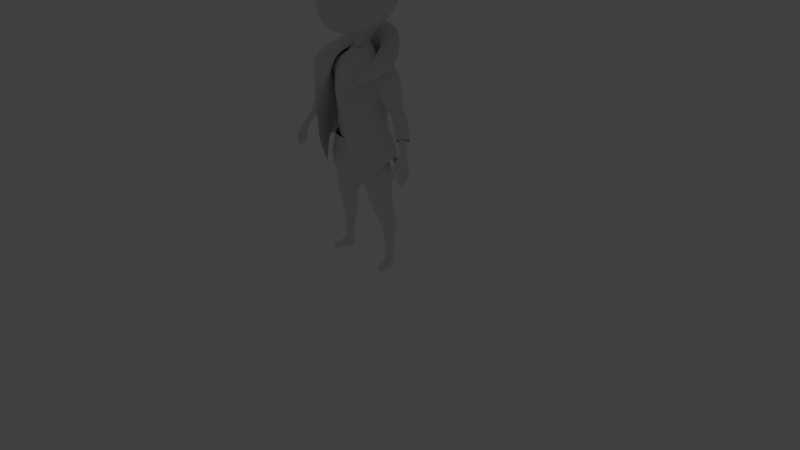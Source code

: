 # Source: CharacterModelingIntroduction.blend  (saved by Blender 2.79.0; exported with 4.5.12 LTS)
import bpy
from mathutils import Matrix  # noqa: F401  (used for matrix-valued properties, if any)

bpy.ops.wm.read_factory_settings(use_empty=True)
scene = bpy.context.scene
scene.name = 'Scene'

# ---- collections
col_collection_1 = bpy.data.collections.new('Collection 1'); scene.collection.children.link(col_collection_1)
col_collection_11 = bpy.data.collections.new('Collection 11'); scene.collection.children.link(col_collection_11)
col_collection_11.hide_render = True
col_collection_11.hide_viewport = True
col_collection_20 = bpy.data.collections.new('Collection 20'); scene.collection.children.link(col_collection_20)
col_collection_20.hide_render = True
col_collection_20.hide_viewport = True

# ---- world
world_world = bpy.data.worlds.new('World'); scene.world = world_world
world_world.color = (0.05088, 0.05088, 0.05088)
world_world.use_sun_shadow = False
world_world.sun_shadow_jitter_overblur = 0.0
world_world.cycles.sampling_method = 'MANUAL'

# ---- cameras
cam_camera = bpy.data.cameras.new('Camera')
cam_camera.clip_end = 100.0
cam_camera.lens = 35.0
cam_camera.sensor_width = 32.0
cam_camera.sensor_height = 18.0
cam_camera.ortho_scale = 7.314
cam_camera.dof.focus_distance = 0.0
cam_camera.dof.aperture_fstop = 128.0
cam_camera_001 = bpy.data.cameras.new('Camera.001')
cam_camera_001.clip_end = 100.0
cam_camera_001.lens = 35.0
cam_camera_001.sensor_width = 32.0
cam_camera_001.sensor_height = 18.0
cam_camera_001.ortho_scale = 7.314
cam_camera_001.dof.focus_distance = 0.0
cam_camera_001.dof.aperture_fstop = 128.0

# ---- lights
light_lamp = bpy.data.lights.new('Lamp', 'POINT')
light_lamp.transmission_factor = 0.0
light_lamp.cutoff_distance = 30.0
light_lamp.energy = 100.0
light_lamp.shadow_buffer_clip_start = 1.001
light_lamp.shadow_soft_size = 0.1
light_lamp.shadow_maximum_resolution = 0.006
light_lamp.use_absolute_resolution = True
light_lamp_001 = bpy.data.lights.new('Lamp.001', 'POINT')
light_lamp_001.transmission_factor = 0.0
light_lamp_001.cutoff_distance = 30.0
light_lamp_001.energy = 100.0
light_lamp_001.shadow_buffer_clip_start = 1.001
light_lamp_001.shadow_soft_size = 0.1
light_lamp_001.shadow_maximum_resolution = 0.006
light_lamp_001.use_absolute_resolution = True

# ---- meshes
me_plane_008 = bpy.data.meshes.new('Plane.008')
me_plane_008.from_pydata([(0.4198, -0.1006, 1.893), (0.0, 0.1649, 1.948), (0.5344, 0.08434, 2.053), (0.6251, -0.03174, 2.142), (0.5515, -0.1279, 2.102), (0.4676, -0.01524, 2.013), (0.529, 0.09163, 2.121), (0.5928, -0.03774, 2.222), (0.4989, -0.1618, 2.173), (0.4278, -0.01742, 2.04), (0.5083, 0.09079, 2.272), (0.5487, -0.03863, 2.398), (0.4539, -0.1957, 2.336), (0.3942, -0.02609, 2.089), (0.7535, -0.03403, 1.794), (0.8138, -0.1035, 1.88), (0.7326, -0.2007, 1.878), (0.6797, -0.1313, 1.796), (0.6829, 0.007042, 1.88), (0.7621, -0.06355, 1.983), (0.6687, -0.1537, 1.974), (0.6001, -0.08476, 1.871), (0.0, 0.2066, 1.679), (0.0, 0.2004, 2.646), (0.0, 0.1891, 2.155), (0.5199, -0.0808, 1.687), (0.5131, -0.04912, 1.962), (0.6035, -0.1214, 2.053), (0.684, -0.03481, 2.075), (0.5991, 0.0457, 1.979), (0.3219, -0.4322, 1.613), (0.4887, -0.09582, 1.771), (0.1637, 0.1803, 1.679), (0.0, 0.2388, 2.386), (0.1455, 0.1661, 2.137), (0.1685, 0.1682, 2.594), (0.2117, -0.3912, 2.381), (0.3835, -0.08232, 2.025), (0.0, 0.1552, 2.808), (0.2357, -0.07558, 2.657), (0.4167, 0.1233, 2.479), (0.373, -0.06679, 2.603), (0.3297, -0.2486, 2.421), (0.382, -0.02737, 2.093), (0.0, 0.1715, 1.774), (0.3867, -0.03473, 2.109), (0.4127, -0.2124, 2.403), (0.5019, -0.0479, 2.488), (0.4871, 0.08673, 2.381), (0.6452, -0.1062, 1.834), (0.6211, -0.1453, 1.931), (0.5482, -0.06747, 1.911), (0.7008, -0.1777, 1.924), (0.7393, -0.1276, 2.006), (0.6349, -0.1364, 2.016), (0.7879, -0.08186, 1.929), (0.7395, -0.007384, 1.934), (0.733, -0.04784, 2.034), (0.7199, -0.01051, 1.837), (0.6451, 0.02368, 1.922), (0.7108, -0.1528, 1.761), (0.6946, -0.1907, 1.844), (0.7606, -0.2177, 1.833), (0.7913, -0.1697, 1.901), (0.8349, -0.1277, 1.834), (0.801, -0.04524, 1.837), (0.4649, 0.0859, 2.148), (0.4037, -0.02376, 2.068), (0.4121, -0.1831, 2.267), (0.4735, -0.1812, 2.261), (0.5179, -0.143, 2.403), (0.5726, -0.03769, 2.302), (0.5498, 0.05417, 2.385), (0.5217, 0.09579, 2.184), (0.4766, 0.07738, 2.073), (0.449, -0.01319, 2.027), (0.4441, -0.1438, 2.101), (0.5277, -0.1444, 2.131), (0.5745, -0.1234, 2.232), (0.6091, -0.03586, 2.177), (0.5749, 0.04735, 2.178), (0.529, 0.08729, 2.081), (0.4912, -0.03377, 1.99), (0.5048, -0.1102, 2.056), (0.5753, -0.1161, 2.073), (0.6127, -0.1014, 2.148), (0.6471, -0.02949, 2.105), (0.5944, 0.04139, 2.101), (0.5596, 0.06338, 2.021), (0.2922, -0.4382, 1.892), (0.1345, 0.141, 1.937), (0.5382, 0.02349, 1.947), (0.5592, -0.1134, 2.016), (0.6636, -0.09774, 2.087), (0.6597, 0.02513, 2.031), (0.4473, 0.07379, 2.186), (0.3879, -0.2103, 2.355), (0.4661, -0.1558, 2.48), (0.5134, 0.05647, 2.49), (0.5335, -0.1046, 2.036), (0.6328, -0.09338, 2.113), (0.6214, 0.03834, 2.068), (0.1792, 0.2253, 2.358), (0.3425, -0.2156, 2.24), (0.2708, -0.2038, 2.579), (0.161, 0.0996, 2.732), (0.5806, 0.001152, 1.887), (0.5793, -0.1297, 1.97), (0.7097, -0.1109, 2.055), (0.7065, 0.008576, 1.98), (0.2767, -0.443, 2.054), (0.3193, -0.4517, 1.746), (0.1299, 0.146, 1.772), (0.6669, -0.04079, 1.811), (0.661, -0.1675, 1.887), (0.7648, -0.1471, 1.95), (0.7721, -0.0235, 1.886), (0.7317, -0.09286, 1.738), (0.725, -0.208, 1.803), (0.8142, -0.189, 1.854), (0.8234, -0.0737, 1.793), (0.4738, 0.08002, 2.117), (0.4197, -0.164, 2.175), (0.5495, -0.1324, 2.305), (0.5659, 0.04746, 2.269), (0.4752, -0.1264, 2.073), (0.5955, -0.1128, 2.184), (0.5826, 0.04259, 2.133), (0.3649, -0.1848, 2.544), (0.4115, 0.06292, 2.591), (0.4725, -0.1937, 1.645), (0.4377, -0.2129, 1.759), (0.4015, -0.2212, 1.887), (0.3594, -0.2182, 2.04), (0.2535, -0.4321, 2.246), (0.3474, 0.01475, 1.901), (0.4867, 0.0633, 2.024), (0.6993, -0.06756, 1.773), (0.6261, -0.01877, 1.848), (0.4395, 0.05796, 1.669), (0.4808, 0.0747, 2.048), (0.507, 0.03778, 1.989), (0.424, 0.0985, 2.201), (0.3533, 0.03519, 2.057), (0.3717, 0.02858, 1.763), (0.3416, -0.3488, 1.886), (0.2854, -0.3062, 2.4), (0.3063, -0.07376, 2.625), (0.3934, -0.3389, 1.618), (0.3714, -0.3589, 1.745), (0.2952, 0.1452, 2.528), (0.3035, 0.06298, 2.635), (0.3287, -0.1682, 2.57), (0.3156, -0.3442, 2.045), (0.2969, -0.3323, 2.243), (0.2646, 0.1113, 2.106), (0.2512, 0.1002, 1.765), (0.2506, 0.09177, 1.921), (0.304, 0.1318, 1.667), (0.3095, 0.1516, 2.318), (0.7867, -0.08139, 1.771), (0.0, 0.2492, 1.545), (0.5478, -0.07479, 1.639), (0.3613, -0.3611, 1.341), (0.1679, 0.2272, 1.475), (0.5126, -0.1833, 1.504), (0.4672, 0.06748, 1.529), (0.4034, -0.3036, 1.391), (0.3311, 0.1639, 1.482), (0.0, 0.2747, 1.456), (0.598, -0.07405, 1.576), (0.2377, -0.5457, 1.907), (0.2891, 0.216, 1.224), (0.5253, -0.1696, 1.454), (0.5169, 0.05976, 1.382), (0.4234, -0.2756, 1.325), (0.4034, 0.1692, 1.264), (0.3886, -0.3139, 1.272), (0.2499, -0.5292, 1.61), (0.1133, 0.2672, 1.369), (0.2001, 0.2484, 1.252), (0.3053, 0.2677, 2.887), (0.4933, 0.06708, 2.719), (0.0, 0.3456, 2.969), (0.6265, -0.1184, 2.615), (0.3754, -0.4793, 2.428), (0.2595, -0.552, 2.249), (0.2505, -0.5746, 2.089), (0.2444, -0.5379, 1.749), (0.2898, -0.3922, 1.32), (0.3254, -0.3311, 1.245), (0.5821, -0.1147, 2.125), (0.5367, -0.1426, 2.202), (0.4859, -0.1693, 2.369), (0.762, -0.1852, 1.889), (0.704, -0.1407, 1.99), (0.6335, -0.1096, 2.07), (0.2412, -0.2975, 2.48), (0.3473, -0.2167, 2.482), (0.4394, -0.1841, 2.442), (0.7328, -0.1624, 1.937), (0.6723, -0.1236, 2.035), (0.7874, -0.2033, 1.844), (0.5115, -0.1568, 2.283), (0.5616, -0.1286, 2.158), (0.604, -0.1048, 2.093), (0.307, -0.2372, 2.485), (0.5633, -0.3217, 2.513), (0.0, 0.2201, 2.92), (0.1634, 0.1537, 2.846), (0.3044, -0.03968, 2.729), (0.3762, -0.2732, 2.608), (0.2772, -0.4573, 2.425), (0.2424, -0.5352, 2.26), (0.2536, -0.5238, 2.074), (0.328, -0.3841, 1.324), (0.3599, -0.3216, 1.257), (0.2829, -0.5069, 1.611), (0.2749, -0.5305, 1.748), (0.2642, -0.514, 1.898), (0.3945, -0.3783, 2.521)], [], [(157, 90, 34, 155), (0, 37, 133, 132), (0, 132, 131, 31), (157, 156, 112, 90), (1, 90, 112, 44), (2, 87, 101, 88), (2, 88, 141, 136), (2, 136, 140, 81), (2, 81, 127, 87), (3, 85, 100, 86), (3, 86, 101, 87), (3, 87, 127, 79), (3, 79, 126, 85), (4, 83, 99, 84), (191, 205, 100, 85), (191, 85, 126, 204), (4, 77, 125, 83), (5, 82, 99, 83), (5, 83, 125, 75), (6, 80, 127, 81), (6, 81, 140, 74), (6, 74, 121, 73), (6, 73, 124, 80), (7, 78, 126, 79), (7, 79, 127, 80), (7, 80, 124, 71), (7, 71, 123, 78), (8, 76, 125, 77), (192, 204, 126, 78), (192, 78, 123, 203), (8, 69, 122, 76), (9, 75, 125, 76), (9, 76, 122, 67), (10, 72, 124, 73), (10, 73, 121, 66), (10, 66, 95, 48), (10, 48, 98, 72), (11, 70, 123, 71), (11, 71, 124, 72), (11, 72, 98, 47), (11, 47, 97, 70), (12, 68, 122, 69), (193, 203, 123, 70), (193, 70, 97, 199), (12, 46, 96, 68), (13, 67, 122, 68), (13, 68, 96, 45), (14, 137, 113, 58), (14, 58, 116, 65), (15, 63, 119, 64), (15, 64, 120, 65), (15, 65, 116, 55), (15, 55, 115, 63), (16, 61, 118, 62), (194, 202, 119, 63), (194, 63, 115, 200), (16, 52, 114, 61), (17, 60, 118, 61), (17, 61, 114, 49), (18, 56, 116, 58), (18, 58, 113, 138), (18, 138, 106, 59), (18, 59, 109, 56), (19, 53, 115, 55), (19, 55, 116, 56), (19, 56, 109, 57), (19, 57, 108, 53), (20, 50, 114, 52), (195, 200, 115, 53), (195, 53, 108, 201), (20, 54, 107, 50), (21, 49, 114, 50), (21, 50, 107, 51), (98, 129, 41, 47), (48, 40, 129, 98), (199, 198, 42, 46), (47, 41, 128, 97), (96, 103, 43, 45), (46, 42, 103, 96), (150, 40, 142, 159), (23, 35, 102, 33), (23, 38, 105, 35), (206, 146, 42, 198), (152, 128, 41, 147), (151, 147, 41, 129), (142, 40, 48, 95), (24, 33, 102, 34), (22, 44, 112, 32), (158, 32, 112, 156), (26, 51, 107, 92), (26, 92, 99, 82), (27, 92, 107, 54), (196, 201, 108, 93), (196, 93, 100, 205), (27, 84, 99, 92), (28, 93, 108, 57), (28, 57, 109, 94), (28, 94, 101, 86), (28, 86, 100, 93), (29, 94, 109, 59), (29, 59, 106, 91), (29, 91, 141, 88), (29, 88, 101, 94), (103, 133, 37, 43), (25, 31, 131, 130), (145, 153, 110, 89), (149, 145, 89, 111), (154, 134, 110, 153), (154, 103, 42, 146), (24, 34, 90, 1), (150, 151, 129, 40), (37, 143, 142, 43), (26, 82, 141, 91), (26, 91, 106, 51), (148, 149, 111, 30), (45, 43, 142, 95), (21, 51, 106, 138), (21, 138, 113, 49), (17, 49, 113, 137), (17, 137, 117, 60), (13, 45, 95, 66), (13, 66, 121, 67), (9, 67, 121, 74), (9, 74, 140, 75), (5, 75, 140, 136), (5, 136, 141, 82), (0, 31, 144, 135), (0, 135, 143, 37), (159, 155, 34, 102), (65, 120, 160, 14), (142, 143, 155, 159), (35, 105, 151, 150), (134, 154, 146, 36), (103, 154, 153, 133), (131, 132, 145, 149), (132, 133, 153, 145), (25, 139, 144, 31), (130, 131, 149, 148), (105, 39, 147, 151), (104, 152, 147, 39), (197, 36, 146, 206), (35, 150, 159, 102), (135, 144, 156, 157), (135, 157, 155, 143), (14, 160, 117, 137), (130, 148, 167, 165), (22, 32, 164, 161), (148, 30, 163, 167), (25, 130, 165, 162), (32, 158, 168, 164), (158, 139, 166, 168), (139, 25, 162, 166), (165, 167, 175, 173), (166, 162, 170, 174), (216, 215, 189, 190), (168, 166, 174, 176), (164, 168, 176, 172), (162, 165, 173, 170), (161, 164, 179, 169), (215, 217, 178, 189), (180, 179, 164, 172), (139, 158, 156, 144), (210, 209, 181, 182), (209, 208, 183, 181), (211, 210, 182, 184), (220, 197, 104, 211), (213, 212, 185, 186), (214, 213, 186, 187), (167, 163, 177, 175), (217, 218, 188, 178), (218, 219, 171, 188), (219, 214, 187, 171), (212, 36, 197, 220), (104, 197, 206, 152), (27, 196, 205, 84), (27, 54, 201, 196), (152, 206, 198, 128), (97, 128, 198, 199), (20, 195, 201, 54), (20, 52, 200, 195), (16, 194, 200, 52), (16, 62, 202, 194), (12, 193, 199, 46), (12, 69, 203, 193), (8, 192, 203, 69), (8, 77, 204, 192), (4, 191, 204, 77), (4, 84, 205, 191), (185, 212, 220, 207), (89, 110, 214, 219), (111, 89, 219, 218), (30, 111, 218, 217), (110, 134, 213, 214), (134, 36, 212, 213), (207, 220, 211, 184), (104, 39, 210, 211), (105, 38, 208, 209), (39, 105, 209, 210), (163, 30, 217, 215), (177, 163, 215, 216)])
me_plane_008.use_remesh_preserve_volume = False
me_plane_008.use_remesh_preserve_attributes = False
me_plane_008.use_mirror_vertex_groups = False
me_plane_008.update()
me_plane_006 = bpy.data.meshes.new('Plane.006')
me_plane_006.from_pydata([(0.0, -0.4334, 2.899), (0.1123, -0.03125, 2.854), (0.0, 0.1122, 2.877), (0.0, -0.1747, 2.83), (0.0, -0.004919, 4.01), (0.0, 0.3297, 3.155), (0.3599, -0.05186, 3.027), (0.0, -0.6405, 3.474), (0.0, 0.5258, 3.619), (0.4944, -0.05739, 3.546), (0.09495, -0.04973, 2.746), (0.0, -0.1434, 2.728), (0.0, 0.04393, 2.765), (0.352, -0.01804, 3.894), (0.0, 0.4206, 3.879), (0.0, -0.4566, 3.909), (0.08611, -0.1388, 2.836), (0.0, -0.2402, 2.896), (0.0, 0.2047, 3.016), (0.08566, 0.07633, 2.871), (0.2136, -0.01771, 2.956), (0.2699, -0.338, 2.931), (0.0, -0.6137, 3.029), (0.0, 0.4492, 3.34), (0.2699, 0.2343, 3.123), (0.4795, -0.08224, 3.185), (0.3708, -0.4947, 3.492), (0.3708, 0.38, 3.601), (0.1602, -0.1845, 2.911), (0.1601, 0.1491, 3.001), (0.3597, -0.4809, 3.068), (0.3597, 0.3164, 3.301), (0.2663, -0.3528, 3.795), (0.2663, 0.2963, 3.813), (0.07088, 0.02052, 2.76), (0.07199, -0.12, 2.733), (0.07474, -0.04973, 2.644), (0.0, -0.107, 2.633), (0.0, 0.00756, 2.655), (0.06002, -0.006762, 2.653), (0.06069, -0.09269, 2.636)], [], [(0, 21, 30, 22), (0, 17, 28, 21), (1, 19, 29, 20), (1, 20, 28, 16), (1, 16, 35, 10), (1, 10, 34, 19), (2, 18, 29, 19), (2, 19, 34, 12), (3, 16, 28, 17), (3, 11, 35, 16), (4, 13, 33, 14), (4, 15, 32, 13), (5, 23, 31, 24), (5, 24, 29, 18), (6, 24, 31, 25), (6, 25, 30, 21), (6, 21, 28, 20), (6, 20, 29, 24), (7, 26, 32, 15), (7, 22, 30, 26), (8, 14, 33, 27), (8, 27, 31, 23), (9, 27, 33, 13), (9, 13, 32, 26), (9, 26, 30, 25), (9, 25, 31, 27), (35, 11, 37, 40), (34, 10, 36, 39), (12, 34, 39, 38), (10, 35, 40, 36)])
me_plane_006.use_remesh_preserve_volume = False
me_plane_006.use_remesh_preserve_attributes = False
me_plane_006.use_mirror_vertex_groups = False
me_plane_006.update()
me_plane_005 = bpy.data.meshes.new('Plane.005')
me_plane_005.from_pydata([(0.9106, -0.1293, 1.563), (0.8377, -0.09306, 1.665), (0.8629, -0.129, 1.694), (0.8309, -0.1719, 1.704), (0.8057, -0.1359, 1.675), (0.7969, -0.04635, 1.724), (0.8296, -0.0889, 1.77), (0.789, -0.1464, 1.776), (0.7563, -0.1039, 1.73), (0.8163, -0.2656, 1.378), (0.9056, -0.1545, 1.371), (0.8927, -0.1875, 1.322), (0.9051, -0.2368, 1.311), (0.8962, -0.282, 1.326), (0.9251, -0.134, 1.491), (0.9103, -0.1471, 1.483), (0.9434, -0.1677, 1.486), (0.9165, -0.1784, 1.476), (0.9386, -0.2097, 1.476), (0.8911, -0.2476, 1.474), (0.8842, -0.2752, 1.49), (0.8819, -0.2696, 1.496), (0.8566, -0.1839, 1.532), (0.9173, -0.1716, 1.574), (0.8143, -0.1986, 1.597), (0.9102, -0.2361, 1.554), (0.84, -0.2263, 1.614), (0.8905, -0.1283, 1.565), (0.9499, -0.1494, 1.494), (0.8798, -0.2741, 1.532), (0.9016, -0.2082, 1.477), (0.93, -0.257, 1.498), (0.8967, -0.2702, 1.351), (0.8934, -0.2889, 1.353), (0.9113, -0.2925, 1.347), (0.9145, -0.2738, 1.345), (0.8924, -0.2721, 1.335), (0.8895, -0.2884, 1.337), (0.905, -0.2915, 1.331), (0.9078, -0.2753, 1.33), (0.9127, -0.2267, 1.361), (0.9158, -0.2474, 1.361), (0.9356, -0.2444, 1.355), (0.9324, -0.2237, 1.355), (0.906, -0.2283, 1.341), (0.9085, -0.2466, 1.341), (0.9254, -0.244, 1.334), (0.9229, -0.2257, 1.334), (0.8999, -0.2296, 1.323), (0.9021, -0.2458, 1.322), (0.9171, -0.2436, 1.316), (0.9149, -0.2274, 1.317), (0.9066, -0.1833, 1.374), (0.9163, -0.1999, 1.37), (0.931, -0.1892, 1.362), (0.9213, -0.1726, 1.367), (0.8877, -0.1848, 1.336), (0.8954, -0.1984, 1.332), (0.9072, -0.1897, 1.325), (0.8995, -0.1761, 1.329), (0.899, -0.1558, 1.384), (0.9107, -0.1656, 1.378), (0.9193, -0.1528, 1.374), (0.9077, -0.143, 1.379), (0.8069, -0.2838, 1.441), (0.8265, -0.2669, 1.437), (0.8435, -0.2865, 1.434), (0.8195, -0.2575, 1.392), (0.8051, -0.2685, 1.389), (0.8159, -0.2811, 1.382), (0.8304, -0.2702, 1.384), (0.8479, -0.2224, 1.513), (0.8028, -0.2592, 1.518), (0.8396, -0.2874, 1.523), (0.8713, -0.2659, 1.503), (0.9157, -0.2238, 1.383), (0.9196, -0.2473, 1.385), (0.943, -0.2436, 1.382), (0.9391, -0.22, 1.38), (0.9154, -0.1823, 1.397), (0.9266, -0.2008, 1.393), (0.9436, -0.1889, 1.386), (0.9324, -0.1704, 1.39), (0.9128, -0.153, 1.415), (0.9297, -0.1658, 1.413), (0.9422, -0.1486, 1.41), (0.9253, -0.1358, 1.412), (0.9539, -0.1899, 1.484), (0.9404, -0.2113, 1.47), (0.9371, -0.2079, 1.473), (0.9525, -0.1906, 1.49), (0.9198, -0.1823, 1.471), (0.9399, -0.1678, 1.481), (0.9505, -0.2073, 1.484), (0.9502, -0.1599, 1.494), (0.944, -0.1827, 1.516), (0.8328, -0.181, 1.572), (0.9247, -0.1978, 1.472), (0.8222, -0.1594, 1.642), (0.8706, -0.1437, 1.555), (0.9122, -0.1589, 1.482), (0.9212, -0.2525, 1.48), (0.9153, -0.1354, 1.512), (0.8985, -0.2618, 1.538), (0.9143, -0.2801, 1.496), (0.9074, -0.274, 1.509), (0.9106, -0.1831, 1.478), (0.8573, -0.2591, 1.565), (0.8509, -0.2781, 1.539), (0.9493, -0.2028, 1.501), (0.9187, -0.1472, 1.567), (0.8506, -0.1139, 1.626), (0.9262, -0.2665, 1.489), (0.8783, -0.2288, 1.598), (0.9458, -0.2401, 1.48), (0.9318, -0.2474, 1.509), (0.9161, -0.2038, 1.569), (0.8461, -0.1919, 1.662), (0.8207, -0.2194, 1.609), (0.8095, -0.2347, 1.559), (0.8811, -0.2592, 1.48), (0.8837, -0.1965, 1.495), (0.9115, -0.2162, 1.466), (0.8937, -0.2357, 1.476), (0.9217, -0.2502, 1.47), (0.8852, -0.1504, 1.642), (0.8208, -0.2599, 1.563), (0.941, -0.1361, 1.494), (0.8923, -0.2751, 1.329), (0.8903, -0.2867, 1.33), (0.9013, -0.2889, 1.326), (0.9033, -0.2773, 1.325), (0.9117, -0.139, 1.486), (0.951, -0.1634, 1.49), (0.9105, -0.2301, 1.311), (0.9121, -0.2418, 1.311), (0.9013, -0.2434, 1.315), (0.8997, -0.2317, 1.316), (0.8953, -0.1793, 1.323), (0.9009, -0.1892, 1.32), (0.8924, -0.1955, 1.325), (0.8868, -0.1857, 1.328), (0.9054, -0.1463, 1.373), (0.9139, -0.1534, 1.37), (0.9076, -0.1627, 1.373), (0.8991, -0.1556, 1.377), (0.8257, -0.2672, 1.379), (0.8154, -0.275, 1.377), (0.8076, -0.2659, 1.382), (0.818, -0.2581, 1.384), (0.7292, -0.08652, 1.76), (0.7667, -0.1333, 1.811), (0.813, -0.0694, 1.806), (0.7755, -0.02266, 1.754), (0.7685, -0.06447, 1.716), (0.7816, -0.1202, 1.702), (0.7625, -0.1395, 1.754), (0.8101, -0.1591, 1.741), (0.8174, -0.1283, 1.785), (0.8458, -0.1082, 1.734), (0.8234, -0.05325, 1.746), (0.8174, -0.06935, 1.695), (0.8155, -0.1058, 1.662), (0.8103, -0.1643, 1.693), (0.8532, -0.1597, 1.706), (0.8583, -0.1, 1.677), (0.9044, -0.2666, 1.382), (0.9003, -0.2899, 1.383), (0.9229, -0.2944, 1.378), (0.9271, -0.271, 1.376), (0.9064, -0.2673, 1.348), (0.8906, -0.2786, 1.353), (0.9015, -0.2954, 1.35), (0.9173, -0.2841, 1.345), (0.9008, -0.2696, 1.332), (0.8871, -0.2795, 1.337), (0.8966, -0.294, 1.334), (0.9103, -0.2842, 1.329), (0.9218, -0.22, 1.358), (0.9093, -0.2378, 1.363), (0.9265, -0.2511, 1.358), (0.9389, -0.2333, 1.354), (0.9138, -0.2224, 1.338), (0.903, -0.2381, 1.343), (0.9176, -0.2499, 1.337), (0.9284, -0.2342, 1.332), (0.9068, -0.2244, 1.32), (0.8973, -0.2383, 1.324), (0.9102, -0.2488, 1.319), (0.9198, -0.2349, 1.315), (0.9116, -0.1738, 1.371), (0.9078, -0.1942, 1.374), (0.9261, -0.1987, 1.365), (0.9298, -0.1783, 1.362), (0.8921, -0.1844, 1.345), (0.9002, -0.1988, 1.34), (0.9126, -0.1896, 1.333), (0.9045, -0.1753, 1.337), (0.8917, -0.1771, 1.333), (0.8886, -0.1938, 1.335), (0.9033, -0.1975, 1.327), (0.9063, -0.1807, 1.325), (0.9004, -0.1469, 1.383), (0.9027, -0.1639, 1.382), (0.9179, -0.1616, 1.375), (0.9157, -0.1447, 1.375), (0.8105, -0.2978, 1.44), (0.8239, -0.3034, 1.437), (0.84, -0.2725, 1.435), (0.8232, -0.263, 1.415), (0.8061, -0.2767, 1.414), (0.8198, -0.2926, 1.408), (0.838, -0.2998, 1.435), (0.8369, -0.2789, 1.409), (0.8286, -0.2612, 1.389), (0.8096, -0.2598, 1.392), (0.8069, -0.2775, 1.385), (0.8258, -0.2788, 1.381), (0.8124, -0.2705, 1.44), (0.8748, -0.2445, 1.486), (0.8374, -0.2406, 1.489), (0.8098, -0.2407, 1.507), (0.8011, -0.2646, 1.505), (0.8102, -0.2785, 1.527), (0.8376, -0.292, 1.512), (0.8608, -0.2824, 1.517), (0.8655, -0.268, 1.497), (0.9081, -0.2601, 1.438), (0.9027, -0.288, 1.443), (0.9308, -0.2926, 1.446), (0.9361, -0.2647, 1.442), (0.9084, -0.2646, 1.407), (0.9038, -0.2902, 1.409), (0.929, -0.2949, 1.405), (0.9337, -0.2693, 1.404), (0.9144, -0.2172, 1.428), (0.9195, -0.2459, 1.429), (0.9475, -0.2409, 1.429), (0.9424, -0.2122, 1.428), (0.9264, -0.216, 1.381), (0.9118, -0.2365, 1.385), (0.9323, -0.2513, 1.384), (0.9469, -0.2309, 1.38), (0.9247, -0.1808, 1.434), (0.9386, -0.2028, 1.431), (0.9603, -0.1888, 1.43), (0.9464, -0.1668, 1.432), (0.9211, -0.1717, 1.395), (0.9167, -0.1945, 1.397), (0.9379, -0.1995, 1.389), (0.9422, -0.1767, 1.386), (0.9112, -0.1522, 1.45), (0.9323, -0.1675, 1.451), (0.9473, -0.1472, 1.451), (0.926, -0.134, 1.453), (0.9148, -0.1412, 1.414), (0.9181, -0.1637, 1.414), (0.9401, -0.1605, 1.411), (0.9368, -0.1379, 1.411), (0.8263, -0.1305, 1.621), (0.8269, -0.184, 1.656), (0.8766, -0.1863, 1.649), (0.8855, -0.1223, 1.625), (0.8264, -0.2195, 1.536), (0.8773, -0.2514, 1.568), (0.9086, -0.2367, 1.468), (0.8911, -0.2842, 1.506), (0.9146, -0.2624, 1.516), (0.9222, -0.2023, 1.467), (0.9349, -0.2564, 1.48), (0.9534, -0.2187, 1.488), (0.9213, -0.1659, 1.477), (0.9362, -0.1608, 1.53), (0.9018, -0.151, 1.495), (0.9395, -0.1416, 1.506), (0.8988, -0.2732, 1.328), (0.8889, -0.2802, 1.332), (0.8957, -0.2907, 1.33), (0.9056, -0.2836, 1.326), (0.9054, -0.2279, 1.315), (0.8985, -0.2379, 1.318), (0.9078, -0.2455, 1.315), (0.9147, -0.2355, 1.312), (0.8906, -0.18, 1.328), (0.8884, -0.1921, 1.329), (0.899, -0.1948, 1.323), (0.9012, -0.1827, 1.322), (0.9008, -0.1491, 1.378), (0.9025, -0.1614, 1.377), (0.9136, -0.1598, 1.372), (0.9119, -0.1474, 1.372), (0.8248, -0.2614, 1.383), (0.8111, -0.2604, 1.386), (0.8091, -0.2732, 1.381), (0.8228, -0.2741, 1.378), (0.9233, -0.2556, 1.439), (0.8985, -0.2727, 1.439), (0.9153, -0.2974, 1.446), (0.9406, -0.2797, 1.445), (0.9168, -0.263, 1.378), (0.8967, -0.2771, 1.384), (0.9105, -0.298, 1.381), (0.9306, -0.2838, 1.375), (0.927, -0.2076, 1.428), (0.9101, -0.2327, 1.429), (0.9346, -0.2507, 1.429), (0.9521, -0.2252, 1.428), (0.9321, -0.1683, 1.433), (0.9262, -0.1953, 1.433), (0.9529, -0.2013, 1.43), (0.9588, -0.1743, 1.431), (0.9132, -0.1405, 1.453), (0.918, -0.1647, 1.45), (0.9451, -0.1612, 1.451), (0.9403, -0.1366, 1.453), (0.743, -0.04291, 1.744), (0.7364, -0.1259, 1.787), (0.7992, -0.113, 1.821), (0.8058, -0.03007, 1.779), (0.7924, -0.08512, 1.689), (0.7869, -0.1523, 1.723), (0.8351, -0.1435, 1.747), (0.8405, -0.07602, 1.713), (0.8963, -0.1763, 1.342), (0.8931, -0.1939, 1.344), (0.9085, -0.1978, 1.336), (0.9116, -0.1802, 1.333), (0.8343, -0.2675, 1.412), (0.8112, -0.2659, 1.416), (0.8087, -0.2881, 1.411), (0.8318, -0.2897, 1.407), (0.8585, -0.2483, 1.489), (0.8081, -0.2458, 1.495), (0.8081, -0.2843, 1.513), (0.8586, -0.2868, 1.506), (0.9222, -0.2606, 1.405), (0.8998, -0.2762, 1.409), (0.9152, -0.2989, 1.408), (0.9377, -0.2833, 1.404), (0.8966, -0.2855, 1.497), (0.907, -0.2442, 1.474), (0.9524, -0.1704, 1.487), (0.9492, -0.2064, 1.48), (0.925, -0.1983, 1.469)], [], [(274, 272, 95, 94), (90, 94, 95, 109), (0, 262, 110), (0, 110, 272, 274), (1, 165, 262, 111), (1, 111, 259, 162), (1, 162, 319, 161), (1, 161, 322, 165), (2, 164, 261, 125), (2, 125, 262, 165), (2, 165, 322, 159), (2, 159, 321, 164), (3, 163, 260, 117), (3, 117, 261, 164), (3, 164, 321, 157), (3, 157, 320, 163), (4, 162, 259, 98), (4, 98, 260, 163), (4, 163, 320, 155), (4, 155, 319, 162), (5, 160, 322, 161), (5, 161, 319, 154), (5, 154, 315, 153), (5, 153, 318, 160), (6, 158, 321, 159), (6, 159, 322, 160), (6, 160, 318, 152), (6, 152, 317, 158), (7, 156, 320, 157), (7, 157, 321, 158), (7, 158, 317, 151), (7, 151, 316, 156), (8, 154, 319, 155), (8, 155, 320, 156), (8, 156, 316, 150), (8, 150, 315, 154), (9, 146, 294, 147), (9, 147, 293, 148), (9, 148, 292, 149), (9, 149, 291, 146), (10, 142, 290, 143), (10, 143, 289, 144), (10, 144, 288, 145), (10, 145, 287, 142), (11, 138, 286, 139), (11, 139, 285, 140), (11, 140, 284, 141), (11, 141, 283, 138), (12, 134, 282, 135), (12, 135, 281, 136), (12, 136, 280, 137), (12, 137, 279, 134), (13, 131, 278, 130), (13, 130, 277, 129), (13, 129, 276, 128), (13, 128, 275, 131), (14, 102, 274, 127), (14, 254, 311, 132), (251, 15, 132, 311), (14, 132, 273, 102), (15, 100, 273, 132), (312, 271, 100, 15, 251), (252, 16, 92, 271, 312), (313, 133, 16, 252), (253, 28, 133, 313), (16, 133, 341, 92), (17, 106, 273, 100), (17, 100, 271, 91), (17, 91, 343, 97), (17, 97, 268, 106), (18, 88, 268, 97), (18, 97, 343, 89), (18, 89, 342, 93), (18, 93, 270, 88), (19, 123, 265, 340), (19, 120, 219, 123), (20, 21, 219, 120), (20, 339, 266, 21), (104, 105, 266, 339), (22, 71, 263, 96), (22, 96, 259, 99), (22, 99, 273, 121), (22, 121, 219, 71), (23, 95, 272, 110), (23, 110, 262, 125), (23, 125, 261, 116), (23, 116, 270, 109, 95), (24, 118, 260, 98), (24, 98, 259, 96), (24, 96, 263, 119), (24, 119, 126, 118), (25, 115, 270, 116), (25, 116, 261, 113), (25, 113, 264, 103), (25, 103, 267, 115), (26, 113, 261, 117), (26, 117, 260, 118), (26, 118, 126, 107), (26, 107, 264, 113), (27, 0, 274, 102), (27, 102, 273, 99), (27, 99, 259, 111), (27, 111, 262, 0), (101, 340, 265, 124), (28, 94, 341, 133), (314, 127, 28, 253), (83, 255, 202, 60), (28, 127, 274, 94), (29, 103, 264, 107), (29, 107, 126, 108), (29, 108, 266, 105), (29, 105, 267, 103), (30, 106, 268, 122), (30, 122, 265, 123), (30, 123, 219, 121), (30, 121, 273, 106), (93, 342, 87, 90), (90, 87, 341, 94), (31, 112, 269, 114), (31, 114, 270, 115), (31, 115, 267, 105), (31, 105, 104, 112), (34, 168, 301, 172), (300, 166, 32, 171), (35, 169, 302, 173), (33, 172, 301, 167), (36, 32, 170, 174), (34, 173, 302, 168), (336, 296, 227, 231), (35, 170, 299, 169), (36, 175, 171, 32), (37, 33, 171, 175), (33, 167, 300, 171), (37, 176, 172, 33), (38, 34, 172, 176), (38, 177, 173, 34), (39, 35, 173, 177), (39, 174, 170, 35), (340, 295, 227, 19), (36, 174, 275, 128), (36, 128, 276, 175), (37, 175, 276, 129), (37, 129, 277, 176), (38, 176, 277, 130), (38, 130, 278, 177), (39, 177, 278, 131), (39, 131, 275, 174), (44, 183, 179, 40), (45, 41, 179, 183), (75, 239, 178, 40), (76, 41, 180, 241), (45, 184, 180, 41), (46, 42, 180, 184), (76, 240, 179, 41), (77, 42, 181, 242), (46, 185, 181, 42), (47, 43, 181, 185), (77, 241, 180, 42), (78, 43, 178, 239), (47, 182, 178, 43), (48, 44, 182, 186), (78, 242, 181, 43), (305, 236, 76, 241), (48, 187, 183, 44), (49, 45, 183, 187), (49, 188, 184, 45), (50, 46, 184, 188), (50, 189, 185, 46), (51, 47, 185, 189), (51, 186, 182, 47), (48, 186, 279, 137), (48, 137, 280, 187), (49, 187, 280, 136), (49, 136, 281, 188), (50, 188, 281, 135), (50, 135, 282, 189), (51, 189, 282, 134), (51, 134, 279, 186), (79, 247, 190, 52), (80, 53, 192, 249), (80, 248, 191, 53), (81, 54, 193, 250), (81, 249, 192, 54), (82, 55, 190, 247), (324, 191, 52, 194), (82, 250, 193, 55), (325, 192, 53, 195), (194, 52, 190, 323), (326, 193, 54, 196), (195, 53, 191, 324), (190, 55, 197, 323), (196, 54, 192, 325), (197, 55, 193, 326), (56, 198, 283, 141), (56, 141, 284, 199), (56, 199, 324, 194), (56, 194, 323, 198), (57, 199, 284, 140), (57, 140, 285, 200), (57, 200, 325, 195), (57, 195, 324, 199), (58, 200, 285, 139), (58, 139, 286, 201), (58, 201, 326, 196), (58, 196, 325, 200), (59, 201, 286, 138), (59, 138, 283, 198), (59, 198, 323, 197), (59, 197, 326, 201), (254, 14, 127, 314), (203, 256, 83, 60), (85, 257, 204, 62), (84, 61, 204, 257), (86, 258, 205, 63), (85, 62, 205, 258), (227, 296, 120, 19), (84, 256, 203, 61), (86, 63, 202, 255), (60, 202, 287, 145), (60, 145, 288, 203), (61, 203, 288, 144), (61, 144, 289, 204), (62, 204, 289, 143), (62, 143, 290, 205), (63, 205, 290, 142), (63, 142, 287, 202), (65, 208, 327, 209), (65, 209, 328, 218), (64, 218, 328, 210), (64, 210, 329, 206), (207, 206, 329, 211), (207, 211, 330, 212), (66, 212, 330, 213), (66, 213, 327, 208), (67, 214, 291, 149), (67, 149, 292, 215), (67, 215, 328, 209), (67, 209, 327, 214), (68, 215, 292, 148), (68, 148, 293, 216), (68, 216, 329, 210), (68, 210, 328, 215), (69, 216, 293, 147), (69, 147, 294, 217), (69, 217, 330, 211), (69, 211, 329, 216), (70, 217, 294, 146), (70, 146, 291, 214), (70, 214, 327, 213), (70, 213, 330, 217), (65, 218, 332, 220), (71, 219, 331, 220), (71, 220, 332, 221), (71, 221, 263), (269, 112, 101, 124), (72, 221, 332, 222), (72, 222, 333, 223), (72, 223, 126, 119), (72, 119, 263, 221), (73, 223, 333, 224), (73, 224, 334, 225), (73, 225, 266, 108), (73, 108, 126, 223), (74, 225, 334, 226), (74, 226, 331, 219), (74, 219, 21), (74, 21, 266, 225), (331, 208, 65, 220), (64, 206, 333, 222), (218, 64, 222, 332), (207, 212, 334, 224), (206, 207, 224, 333), (66, 208, 331, 226), (212, 66, 226, 334), (228, 297, 339, 20), (297, 229, 104, 339), (296, 228, 20, 120), (229, 298, 112, 104), (298, 230, 101, 112), (230, 295, 340, 101), (304, 235, 75, 240), (337, 297, 228, 232), (231, 227, 295, 335), (338, 298, 229, 233), (232, 228, 296, 336), (295, 230, 234, 335), (233, 229, 297, 337), (300, 336, 231, 166), (234, 230, 298, 338), (301, 337, 232, 167), (166, 231, 335, 299), (302, 338, 233, 168), (167, 232, 336, 300), (335, 234, 169, 299), (168, 233, 337, 301), (169, 234, 338, 302), (305, 269, 124, 236), (235, 122, 268, 303), (306, 270, 114, 237), (236, 124, 265, 304), (268, 88, 238, 303), (237, 114, 269, 305), (238, 88, 270, 306), (235, 303, 239, 75), (306, 237, 77, 242), (236, 304, 240, 76), (303, 238, 78, 239), (237, 305, 241, 77), (238, 306, 242, 78), (245, 87, 342, 309), (343, 91, 243, 308), (246, 92, 341, 310), (309, 342, 89, 244), (79, 52, 191, 248), (310, 341, 87, 245), (244, 89, 343, 308), (92, 246, 307, 271), (80, 244, 308, 248), (81, 245, 309, 249), (79, 248, 308, 243), (82, 246, 310, 250), (80, 249, 309, 244), (243, 91, 271, 307), (81, 250, 310, 245), (82, 247, 307, 246), (83, 251, 311, 255), (84, 252, 312, 256), (256, 312, 251, 83), (85, 253, 313, 257), (257, 313, 252, 84), (86, 254, 314, 258), (258, 314, 253, 85), (311, 254, 86, 255), (304, 265, 122, 235), (75, 40, 179, 240), (44, 40, 178, 182), (32, 166, 299, 170), (270, 93, 90, 109), (79, 243, 307, 247)])
me_plane_005.use_remesh_preserve_volume = False
me_plane_005.use_remesh_preserve_attributes = False
me_plane_005.use_mirror_vertex_groups = False
me_plane_005.update()
me_plane_004 = bpy.data.meshes.new('Plane.004')
me_plane_004.from_pydata([(0.4509, -0.2184, 0.01565), (0.4535, 0.002876, 0.05622), (0.3297, -0.003866, 0.06031), (0.3469, 0.06187, 0.06231), (0.3836, -0.1879, 0.03239), (0.4458, -0.1679, 0.06144), (0.4803, -0.1407, 0.0164), (0.3153, 0.01375, 0.2512), (0.3802, -0.05405, 0.25), (0.4344, 0.009121, 0.2511), (0.3617, 0.06264, 0.2512), (0.3059, 0.01593, 0.3633), (0.3704, -0.05384, 0.3609), (0.4286, 0.01645, 0.3633), (0.3541, 0.07453, 0.3633), (0.2932, 0.01818, 0.5016), (0.3698, -0.04898, 0.498), (0.4238, 0.01878, 0.5016), (0.3438, 0.08763, 0.5016), (0.3389, -0.008786, 0.0009399), (0.3778, -0.09312, 0.09165), (0.3393, 0.05988, 0.001619), (0.4374, -0.001798, 0.1165), (0.3284, 0.03714, 0.05886), (0.4055, 0.05056, 0.06085), (0.4523, 0.01017, 0.002554), (0.4195, -0.2177, 0.01665), (0.4505, -0.2093, 0.04506), (0.4799, -0.1856, 0.0117), (0.3834, -0.1957, 0.0003774), (0.4074, -0.1769, 0.06046), (0.3308, 0.05256, 0.2512), (0.3485, -0.05223, 0.25), (0.3129, 0.01207, 0.3035), (0.4202, -0.0367, 0.2502), (0.3758, -0.05233, 0.3011), (0.4197, 0.05024, 0.2512), (0.4285, 0.01217, 0.3035), (0.3581, 0.06714, 0.3035), (0.321, 0.06304, 0.3633), (0.3388, -0.04923, 0.3609), (0.2979, 0.01935, 0.429), (0.4149, -0.03659, 0.3612), (0.3702, -0.05407, 0.429), (0.4139, 0.06344, 0.3633), (0.4276, 0.0199, 0.429), (0.3485, 0.08263, 0.429), (0.309, 0.07413, 0.5016), (0.3347, -0.04445, 0.498), (0.411, -0.02921, 0.4987), (0.407, 0.07458, 0.5016), (0.4253, -0.03756, 0.1002), (0.4835, -0.1799, 0.00139), (0.4192, -0.2181, 0.0008287), (0.4342, -0.2171, 0.04141), (0.4094, 0.0371, 0.126), (0.3999, 0.05095, 0.00203), (0.3307, 0.02701, 0.001496), (0.463, -0.03497, 0.003185), (0.3824, -0.05345, 0.001273), (0.3623, -0.1051, 0.001165), (0.3271, 0.05623, 0.3035), (0.3442, -0.05054, 0.3011), (0.4162, -0.03773, 0.3015), (0.4142, 0.05617, 0.3035), (0.3135, 0.07025, 0.429), (0.3363, -0.04947, 0.429), (0.4131, -0.03692, 0.429), (0.412, 0.07068, 0.429), (0.4462, -0.2093, 0.0006367), (0.468, -0.1974, 0.03813), (0.4723, -0.06737, 0.003281), (0.4812, -0.1352, 0.002362), (0.354, -0.06207, 0.001242), (0.4663, -0.06441, 0.03969), (0.3191, 0.01054, 0.2017), (0.365, -0.05789, 0.1002), (0.3242, 0.03279, 0.1054), (0.3671, -0.09882, 0.05347), (0.3262, -0.00292, 0.09514), (0.3488, 0.05115, 0.1195), (0.4139, -0.0456, 0.002049), (0.4373, -0.06752, 0.086), (0.4052, -0.08491, 0.09329), (0.4671, -0.1532, 0.05399), (0.4324, -0.1814, -0.0003138), (0.3984, -0.09292, 0.001246), (0.36, -0.003061, 0.0006614), (0.4635, -0.2006, 0.0009127), (0.4701, -0.2092, 0.01341), (0.3931, 0.002616, 0.001423), (0.4577, -0.1596, 0.0003614), (0.3539, -0.05679, 0.06371), (0.3634, 0.05994, 0.00176), (0.4375, -0.08017, 0.002058), (0.3749, 0.05969, 0.06257), (0.3796, 0.0471, 0.1251), (0.3846, 0.07089, 0.3633), (0.387, 0.06353, 0.3035), (0.376, 0.08334, 0.5016), (0.3811, 0.07863, 0.429), (0.3921, 0.05813, 0.2512), (0.3939, -0.1405, 0.07561), (0.3731, -0.167, 0.0002612), (0.4783, -0.09714, 0.003171), (0.4567, -0.104, 0.0711), (0.4726, -0.09611, 0.02961), (0.3779, -0.1546, 0.04371), (0.4238, -0.1235, 0.07677), (0.4086, -0.1457, 8.346e-05), (0.4523, -0.1237, 0.001108), (0.3835, -0.05195, 0.202), (0.4418, 0.00445, 0.2024), (0.3609, 0.06127, 0.2025), (0.3303, 0.0431, 0.202), (0.3527, -0.05157, 0.2019), (0.4206, -0.03514, 0.2019), (0.4234, 0.04227, 0.2027), (0.3924, 0.05504, 0.2026), (0.3246, 0.004416, 0.1408), (0.3915, -0.05774, 0.1443), (0.4397, 0.0004091, 0.1486), (0.3557, 0.05518, 0.1497), (0.3287, 0.03642, 0.1446), (0.359, -0.05777, 0.1427), (0.4264, -0.04055, 0.1423), (0.4161, 0.0384, 0.1521), (0.3857, 0.05012, 0.1518), (0.4574, -0.0374, 0.04999), (0.3948, -0.06069, 0.1045), (0.318, 0.02051, 0.5012), (0.3673, -0.02268, 0.4989), (0.402, 0.0209, 0.5012), (0.3506, 0.06518, 0.5012), (0.3282, 0.0565, 0.5012), (0.3447, -0.01977, 0.4989), (0.3918, -0.01742, 0.4989), (0.3912, 0.05679, 0.5012), (0.3713, 0.06242, 0.5012), (0.3681, -0.005221, 0.4994), (0.3465, 0.005891, 0.4996)], [], [(85, 69, 53, 29), (51, 82, 74, 128), (72, 104, 106, 6), (92, 76, 79, 2), (86, 60, 73, 59), (76, 92, 78, 20), (0, 27, 54, 26), (129, 76, 20, 83), (1, 24, 55, 22), (71, 94, 81, 58), (128, 58, 25, 1), (10, 113, 114, 31), (58, 81, 90, 25), (90, 81, 59, 87), (1, 25, 56, 24), (96, 127, 126, 55), (77, 123, 122, 80), (19, 2, 23, 57), (3, 95, 93, 21), (122, 127, 96, 80), (84, 70, 28, 6), (3, 21, 57, 23), (4, 26, 54, 30), (109, 103, 60, 86), (59, 81, 94, 86), (5, 30, 54, 27), (5, 27, 70, 84), (51, 129, 83, 82), (79, 77, 23, 2), (21, 93, 90, 87), (107, 4, 30, 102), (7, 32, 62, 33), (7, 33, 61, 31), (8, 34, 63, 35), (8, 35, 62, 32), (125, 51, 22, 121), (9, 36, 64, 37), (9, 37, 63, 34), (119, 123, 77, 79), (10, 31, 61, 38), (10, 38, 98, 101), (11, 39, 61, 33), (11, 33, 62, 40), (11, 40, 66, 41), (11, 41, 65, 39), (12, 40, 62, 35), (12, 35, 63, 42), (12, 42, 67, 43), (12, 43, 66, 40), (13, 42, 63, 37), (13, 37, 64, 44), (13, 44, 68, 45), (13, 45, 67, 42), (14, 97, 98, 38), (14, 38, 61, 39), (14, 39, 65, 46), (14, 46, 100, 97), (15, 47, 65, 41), (15, 41, 66, 48), (16, 48, 66, 43), (16, 43, 67, 49), (17, 49, 67, 45), (17, 45, 68, 50), (18, 99, 100, 46), (18, 46, 65, 47), (4, 29, 53, 26), (94, 110, 109, 86), (95, 96, 55, 24), (69, 88, 89, 0), (104, 71, 74, 106), (127, 118, 117, 126), (78, 92, 73, 60), (106, 105, 84, 6), (108, 83, 20, 102), (72, 6, 28, 52), (102, 20, 78, 107), (106, 74, 82, 105), (73, 92, 2, 19), (104, 110, 94, 71), (105, 82, 83, 108), (72, 52, 88, 91), (57, 21, 87, 19), (107, 78, 60, 103), (70, 89, 28), (53, 69, 0, 26), (89, 70, 27, 0), (91, 88, 69, 85), (110, 91, 85, 109), (90, 93, 56, 25), (23, 77, 80, 3), (125, 120, 129, 51), (89, 88, 52, 28), (97, 100, 68, 44), (100, 99, 50, 68), (98, 97, 44, 64), (101, 98, 64, 36), (118, 101, 36, 117), (84, 105, 108, 5), (72, 91, 110, 104), (93, 95, 24, 56), (5, 108, 102, 30), (3, 80, 96, 95), (4, 107, 103, 29), (85, 29, 103, 109), (10, 101, 118, 113), (9, 112, 117, 36), (9, 34, 116, 112), (8, 111, 116, 34), (8, 32, 115, 111), (7, 75, 115, 32), (7, 31, 114, 75), (113, 122, 123, 114), (113, 118, 127, 122), (112, 121, 126, 117), (112, 116, 125, 121), (111, 120, 125, 116), (111, 115, 124, 120), (75, 119, 124, 115), (75, 114, 123, 119), (59, 73, 19, 87), (119, 79, 76, 124), (51, 128, 1, 22), (128, 74, 71, 58), (76, 129, 120, 124), (121, 22, 55, 126), (17, 50, 137, 132), (16, 49, 136, 131), (50, 99, 138, 137), (15, 48, 135, 130), (49, 17, 132, 136), (99, 18, 133, 138), (48, 16, 131, 135), (47, 15, 130, 134), (18, 47, 134, 133), (130, 135, 140), (140, 135, 131, 139), (138, 139, 132, 137), (133, 140, 139, 138), (134, 130, 140, 133), (139, 131, 136, 132)])
me_plane_004.use_remesh_preserve_volume = False
me_plane_004.use_remesh_preserve_attributes = False
me_plane_004.use_mirror_vertex_groups = False
me_plane_004.update()
me_plane_003 = bpy.data.meshes.new('Plane.003')
me_plane_003.from_pydata([(0.0, 0.1367, 1.534), (0.29, -0.3216, 1.487), (0.0, 0.1508, 1.199), (0.2933, -0.3071, 1.294), (0.3992, -0.08054, 1.389), (0.1666, 0.1475, 1.191), (0.0, -0.3399, 1.477), (0.0, -0.0858, 1.051), (0.07289, -0.09402, 1.023), (0.3714, -0.08545, 1.537), (0.1212, -0.07227, 0.938), (0.2883, -0.226, 1.009), (0.4323, -0.06096, 1.118), (0.2728, 0.113, 1.014), (0.2405, -0.01446, 0.6341), (0.35, -0.1121, 0.6191), (0.458, 0.006239, 0.6512), (0.3443, 0.1093, 0.6764), (0.2941, -0.002236, 0.4478), (0.3633, -0.06263, 0.4495), (0.4348, 0.01903, 0.4502), (0.3614, 0.09866, 0.4606), (0.1987, -0.04894, 0.7674), (0.3241, -0.1584, 0.7548), (0.4377, -0.03025, 0.7977), (0.3194, 0.09088, 0.806), (0.3435, -0.2282, 1.519), (0.279, 0.1191, 1.531), (0.0, -0.2387, 1.159), (0.0, 0.06625, 1.079), (0.1723, -0.3212, 1.475), (0.0, 0.1507, 1.366), (0.09852, 0.06235, 1.046), (0.1548, -0.262, 1.141), (0.2941, 0.1382, 1.356), (0.3738, -0.2392, 1.358), (0.1606, 0.05093, 0.9501), (0.1499, -0.06371, 0.8421), (0.1628, -0.1706, 0.9528), (0.298, -0.1931, 0.8723), (0.3816, -0.1968, 1.073), (0.4305, -0.04501, 0.9186), (0.3829, 0.07805, 1.081), (0.2988, 0.0896, 0.8923), (0.257, 0.06108, 0.6559), (0.2444, 0.001352, 0.5736), (0.2634, -0.08074, 0.6252), (0.2267, -0.03446, 0.6862), (0.3595, -0.09368, 0.5632), (0.4326, -0.0806, 0.6319), (0.3389, -0.1325, 0.6711), (0.4655, 0.02187, 0.5933), (0.4283, 0.08054, 0.6683), (0.4501, -0.01495, 0.7064), (0.3546, 0.1285, 0.6135), (0.3323, 0.08728, 0.7331), (0.2949, 0.06712, 0.449), (0.3088, -0.04086, 0.4504), (0.4173, -0.03685, 0.4481), (0.416, 0.07523, 0.4564), (0.2186, 0.03948, 0.7888), (0.2267, -0.1263, 0.75), (0.4184, -0.1286, 0.7692), (0.4148, 0.05852, 0.8111), (0.2425, 0.04181, 0.7159), (0.2495, -0.1034, 0.6736), (0.4248, -0.1041, 0.6836), (0.4191, 0.06049, 0.7309), (0.2616, 0.07402, 0.583), (0.2692, -0.05838, 0.5637), (0.44, -0.05787, 0.5744), (0.4371, 0.09419, 0.602), (0.189, 0.04277, 0.8626), (0.1939, -0.154, 0.85), (0.3995, -0.1583, 0.9008), (0.3998, 0.0665, 0.9151), (0.0, 0.09816, 1.702), (0.262, -0.2747, 1.648), (0.0, -0.3102, 1.652), (0.3471, -0.07157, 1.696), (0.3218, -0.2098, 1.681), (0.2776, 0.07547, 1.7), (0.1707, -0.3073, 1.649), (0.3524, 0.1112, 1.244), (0.3753, -0.2205, 1.243), (0.1271, 0.05682, 1.013), (0.2826, -0.2767, 1.171), (0.4202, -0.07175, 1.269), (0.1587, -0.2173, 1.048), (0.09812, -0.08349, 0.9944), (0.2211, 0.1327, 1.105), (0.0, 0.1427, 1.463), (0.0, -0.3098, 1.319), (0.2886, 0.1287, 1.457), (0.2931, -0.318, 1.401), (0.3852, -0.08403, 1.473), (0.1658, -0.3062, 1.31), (0.3597, -0.2352, 1.448), (0.2597, 0.01045, 0.5151), (0.3617, -0.07486, 0.5128), (0.4534, 0.03196, 0.5354), (0.3574, 0.1281, 0.5528), (0.2794, 0.07698, 0.5264), (0.2851, -0.04309, 0.5145), (0.4313, -0.04109, 0.5197), (0.4287, 0.09808, 0.5444)], [], [(91, 93, 34, 31), (94, 96, 33, 3), (94, 3, 35, 97), (2, 31, 34, 5), (2, 5, 32, 29), (92, 28, 33, 96), (7, 29, 32, 8), (7, 8, 33, 28), (95, 97, 35, 4), (95, 4, 34, 93), (10, 36, 72, 37), (10, 37, 73, 38), (89, 88, 33, 8), (89, 8, 32, 85), (11, 38, 73, 39), (11, 39, 74, 40), (86, 84, 35, 3), (86, 3, 33, 88), (12, 40, 74, 41), (12, 41, 75, 42), (87, 83, 34, 4), (87, 4, 35, 84), (13, 42, 75, 43), (13, 43, 72, 36), (90, 85, 32, 5), (90, 5, 34, 83), (14, 44, 68, 45), (14, 45, 69, 46), (14, 46, 65, 47), (14, 47, 64, 44), (15, 46, 69, 48), (15, 48, 70, 49), (15, 49, 66, 50), (15, 50, 65, 46), (16, 49, 70, 51), (16, 51, 71, 52), (16, 52, 67, 53), (16, 53, 66, 49), (17, 52, 71, 54), (17, 54, 68, 44), (17, 44, 64, 55), (17, 55, 67, 52), (98, 103, 69, 45), (98, 45, 68, 102), (99, 104, 70, 48), (99, 48, 69, 103), (100, 105, 71, 51), (100, 51, 70, 104), (101, 102, 68, 54), (101, 54, 71, 105), (22, 60, 64, 47), (22, 47, 65, 61), (22, 61, 73, 37), (22, 37, 72, 60), (23, 61, 65, 50), (23, 50, 66, 62), (23, 62, 74, 39), (23, 39, 73, 61), (24, 62, 66, 53), (24, 53, 67, 63), (24, 63, 75, 41), (24, 41, 74, 62), (25, 63, 67, 55), (25, 55, 64, 60), (25, 60, 72, 43), (25, 43, 75, 63), (9, 27, 81, 79), (1, 26, 80, 77), (27, 0, 76, 81), (26, 9, 79, 80), (30, 1, 77, 82), (6, 30, 82, 78), (13, 90, 83, 42), (13, 36, 85, 90), (12, 87, 84, 40), (12, 42, 83, 87), (11, 86, 88, 38), (11, 40, 84, 86), (10, 89, 85, 36), (10, 38, 88, 89), (9, 95, 93, 27), (9, 26, 97, 95), (6, 92, 96, 30), (1, 94, 97, 26), (1, 30, 96, 94), (0, 27, 93, 91), (21, 101, 105, 59), (21, 56, 102, 101), (20, 100, 104, 58), (20, 59, 105, 100), (19, 99, 103, 57), (19, 58, 104, 99), (18, 98, 102, 56), (18, 57, 103, 98)])
me_plane_003.use_remesh_preserve_volume = False
me_plane_003.use_remesh_preserve_attributes = False
me_plane_003.use_mirror_vertex_groups = False
me_plane_003.update()
me_plane = bpy.data.meshes.new('Plane')
me_plane.from_pydata([(0.3002, -0.1177, 1.941), (0.0, 0.09154, 2.02), (0.0, -0.4075, 1.955), (0.5188, 0.0548, 2.119), (0.6033, -0.03228, 2.155), (0.5502, -0.1097, 2.135), (0.4657, -0.03781, 2.101), (0.4722, 0.06704, 2.213), (0.57, -0.03594, 2.246), (0.5058, -0.1432, 2.218), (0.4101, -0.04904, 2.181), (0.4182, 0.07724, 2.356), (0.505, -0.03434, 2.407), (0.4462, -0.1764, 2.353), (0.3527, -0.06283, 2.273), (0.7503, -0.04909, 1.806), (0.798, -0.1059, 1.873), (0.7338, -0.1844, 1.872), (0.6939, -0.1277, 1.811), (0.682, -0.01037, 1.897), (0.7469, -0.06759, 1.976), (0.6704, -0.1375, 1.971), (0.611, -0.0822, 1.901), (0.0, 0.1014, 1.738), (0.0, 0.1367, 2.498), (0.0, -0.3847, 2.373), (0.0, -0.3174, 1.666), (0.0, 0.1522, 2.232), (0.3613, -0.08206, 1.708), (0.5286, -0.04738, 2.006), (0.6038, -0.1045, 2.057), (0.6679, -0.03983, 2.066), (0.5946, 0.02874, 2.005), (0.1596, -0.2934, 1.678), (0.317, -0.1085, 1.836), (0.15, 0.08643, 1.74), (0.0, -0.3838, 1.828), (0.0, 0.1605, 2.344), (0.1369, 0.1606, 2.233), (0.0, -0.2325, 2.592), (0.1352, 0.1151, 2.495), (0.1886, -0.3167, 2.414), (0.2794, -0.06524, 2.08), (0.0, 0.1023, 2.628), (0.2087, -0.06866, 2.644), (0.0, -0.434, 2.108), (0.327, 0.1185, 2.47), (0.3179, -0.03833, 2.597), (0.282, -0.227, 2.453), (0.3108, -0.07038, 2.267), (0.1124, -0.07119, 2.755), (0.0, -0.2009, 2.722), (0.0, 0.07609, 2.792), (0.0, 0.07537, 1.878), (0.319, -0.07398, 2.316), (0.3968, -0.1991, 2.419), (0.4495, -0.04148, 2.491), (0.3917, 0.0804, 2.416), (0.6589, -0.1028, 1.855), (0.6307, -0.1314, 1.942), (0.5622, -0.06671, 1.947), (0.7025, -0.1616, 1.919), (0.7289, -0.1175, 1.996), (0.6364, -0.1203, 2.015), (0.7723, -0.08502, 1.922), (0.7292, -0.02153, 1.935), (0.7182, -0.05308, 2.025), (0.7189, -0.02718, 1.85), (0.6433, 0.005865, 1.943), (0.725, -0.149, 1.773), (0.7056, -0.1776, 1.848), (0.7615, -0.2013, 1.828), (0.7806, -0.1602, 1.891), (0.8188, -0.1297, 1.828), (0.7886, -0.05744, 1.838), (0.3581, 0.03914, 2.283), (0.3754, -0.05572, 2.235), (0.4155, -0.1596, 2.312), (0.4746, -0.1614, 2.291), (0.4923, -0.1318, 2.408), (0.5408, -0.03441, 2.324), (0.4917, 0.04998, 2.408), (0.4368, 0.07162, 2.282), (0.4145, 0.03541, 2.181), (0.4385, -0.04393, 2.138), (0.4646, -0.1307, 2.194), (0.5302, -0.1261, 2.172), (0.5626, -0.1113, 2.242), (0.5879, -0.03525, 2.197), (0.5382, 0.04057, 2.24), (0.4953, 0.05876, 2.163), (0.5006, -0.03542, 2.055), (0.5133, -0.09972, 2.118), (0.5742, -0.09789, 2.093), (0.5978, -0.08983, 2.155), (0.6272, -0.03204, 2.105), (0.575, 0.03317, 2.144), (0.5536, 0.04735, 2.064), (0.1585, -0.2955, 1.941), (0.1368, 0.06958, 2.008), (0.5466, 0.01018, 1.991), (0.5681, -0.09857, 2.037), (0.6533, -0.08809, 2.077), (0.6459, 0.01157, 2.036), (0.325, 0.03503, 2.335), (0.3749, -0.1867, 2.38), (0.4309, -0.1448, 2.491), (0.4498, 0.05798, 2.489), (0.5414, -0.08951, 2.077), (0.6189, -0.08206, 2.11), (0.6042, 0.02746, 2.088), (0.1254, 0.1471, 2.336), (0.3009, -0.2179, 2.314), (0.1618, -0.1519, 2.622), (0.1623, 0.06865, 2.606), (0.5899, -0.01237, 1.927), (0.5894, -0.1161, 1.985), (0.7, -0.1018, 2.043), (0.6958, -0.006173, 1.982), (0.1655, -0.3315, 2.099), (0.162, -0.3176, 1.815), (0.1382, 0.05249, 1.869), (0.6763, -0.05026, 1.835), (0.6717, -0.1542, 1.894), (0.7541, -0.1373, 1.94), (0.7609, -0.03681, 1.886), (0.7403, -0.09953, 1.755), (0.736, -0.1948, 1.806), (0.8032, -0.1794, 1.845), (0.8106, -0.08495, 1.796), (0.3814, 0.03938, 2.239), (0.4357, -0.1474, 2.257), (0.5345, -0.1205, 2.314), (0.5155, 0.04272, 2.32), (0.4902, -0.115, 2.152), (0.5824, -0.1011, 2.194), (0.5568, 0.03551, 2.189), (0.303, -0.1389, 2.584), (0.3395, 0.07702, 2.564), (0.09018, 0.02987, 2.769), (0.08462, -0.1578, 2.732), (0.3024, -0.18, 1.696), (0.3002, -0.2065, 1.818), (0.2829, -0.2226, 1.928), (0.2794, -0.2261, 2.08), (0.0, -0.4357, 2.229), (0.1939, -0.3407, 2.258), (0.2423, -0.001301, 1.978), (0.4723, 0.03055, 2.097), (0.7108, -0.07366, 1.792), (0.635, -0.03026, 1.88), (0.3149, 0.04221, 1.74), (0.4439, 0.03172, 2.137), (0.5101, 0.02517, 2.047), (0.2794, 0.06893, 2.328), (0.2321, 0.06061, 2.168), (0.2683, -0.0009586, 1.858), (0.0, 0.1018, 1.685), (0.0, -0.3102, 1.612), (0.3235, -0.08217, 1.655), (0.1652, -0.2862, 1.628), (0.1384, 0.07997, 1.687), (0.2647, -0.1805, 1.644), (0.2772, 0.04251, 1.688), (0.0, -0.08217, 1.651), (0.1366, -0.08217, 1.653), (0.08873, -0.04735, 2.739), (0.0, -0.1313, 2.71), (0.0, 0.04677, 2.771), (0.07432, 0.01659, 2.753), (0.06847, -0.1098, 2.715), (0.0, -0.03309, 2.739), (0.0, -0.2009, 2.722), (0.7387, -0.1488, 1.782), (0.7643, -0.1855, 1.821), (0.8045, -0.1353, 1.821), (0.7494, -0.1142, 1.77), (0.7464, -0.1809, 1.806), (0.7935, -0.1701, 1.833), (0.7987, -0.1039, 1.799), (0.7809, -0.09112, 1.779)], [], [(147, 99, 38, 155), (0, 42, 144, 143), (0, 143, 142, 34), (147, 156, 121, 99), (1, 99, 121, 53), (146, 41, 25, 145), (3, 96, 110, 97), (3, 97, 153, 148), (3, 148, 152, 90), (3, 90, 136, 96), (4, 94, 109, 95), (4, 95, 110, 96), (4, 96, 136, 88), (4, 88, 135, 94), (5, 92, 108, 93), (5, 93, 109, 94), (5, 94, 135, 86), (5, 86, 134, 92), (6, 91, 108, 92), (6, 92, 134, 84), (7, 89, 136, 90), (7, 90, 152, 83), (7, 83, 130, 82), (7, 82, 133, 89), (8, 87, 135, 88), (8, 88, 136, 89), (8, 89, 133, 80), (8, 80, 132, 87), (9, 85, 134, 86), (9, 86, 135, 87), (9, 87, 132, 78), (9, 78, 131, 85), (10, 84, 134, 85), (10, 85, 131, 76), (11, 81, 133, 82), (11, 82, 130, 75), (11, 75, 104, 57), (11, 57, 107, 81), (12, 79, 132, 80), (12, 80, 133, 81), (12, 81, 107, 56), (12, 56, 106, 79), (13, 77, 131, 78), (13, 78, 132, 79), (13, 79, 106, 55), (13, 55, 105, 77), (14, 76, 131, 77), (14, 77, 105, 54), (15, 149, 122, 67), (15, 67, 125, 74), (16, 72, 128, 73), (16, 73, 129, 74), (16, 74, 125, 64), (16, 64, 124, 72), (17, 70, 127, 71), (17, 71, 128, 72), (17, 72, 124, 61), (17, 61, 123, 70), (18, 69, 127, 70), (18, 70, 123, 58), (19, 65, 125, 67), (19, 67, 122, 150), (19, 150, 115, 68), (19, 68, 118, 65), (20, 62, 124, 64), (20, 64, 125, 65), (20, 65, 118, 66), (20, 66, 117, 62), (21, 59, 123, 61), (21, 61, 124, 62), (21, 62, 117, 63), (21, 63, 116, 59), (22, 58, 123, 59), (22, 59, 116, 60), (107, 138, 47, 56), (57, 46, 138, 107), (106, 137, 48, 55), (56, 47, 137, 106), (105, 112, 49, 54), (55, 48, 112, 105), (23, 53, 121, 35), (40, 46, 154, 111), (24, 40, 111, 37), (24, 43, 114, 40), (113, 44, 50, 140), (139, 114, 43, 52), (39, 113, 140, 51), (113, 41, 48, 137), (113, 137, 47, 44), (114, 44, 47, 138), (154, 46, 57, 104), (120, 36, 26, 33), (36, 120, 98, 2), (146, 145, 45, 119), (27, 37, 111, 38), (151, 35, 121, 156), (28, 34, 142, 141), (29, 60, 116, 101), (29, 101, 108, 91), (30, 101, 116, 63), (30, 63, 117, 102), (30, 102, 109, 93), (30, 93, 108, 101), (31, 102, 117, 66), (31, 66, 118, 103), (31, 103, 110, 95), (31, 95, 109, 102), (32, 103, 118, 68), (32, 68, 115, 100), (32, 100, 153, 97), (32, 97, 110, 103), (139, 50, 44, 114), (112, 144, 42, 49), (141, 142, 120, 33), (143, 144, 119, 98), (142, 143, 98, 120), (112, 146, 119, 144), (98, 119, 45, 2), (146, 112, 48, 41), (41, 113, 39, 25), (27, 38, 99, 1), (40, 114, 138, 46), (42, 155, 154, 49), (29, 91, 153, 100), (29, 100, 115, 60), (28, 151, 156, 34), (54, 49, 154, 104), (22, 60, 115, 150), (22, 150, 122, 58), (18, 58, 122, 149), (18, 149, 126, 69), (14, 54, 104, 75), (14, 75, 130, 76), (10, 76, 130, 83), (10, 83, 152, 84), (6, 84, 152, 148), (6, 148, 153, 91), (0, 34, 156, 147), (0, 147, 155, 42), (154, 155, 38, 111), (23, 35, 161, 157), (141, 33, 160, 162), (28, 141, 162, 159), (35, 151, 163, 161), (151, 28, 159, 163), (33, 26, 158, 160), (157, 161, 165, 164), (164, 165, 160, 158), (160, 165, 159, 162), (159, 165, 161, 163), (139, 52, 168, 169), (140, 50, 166, 170), (172, 140, 170, 167), (50, 139, 169, 166), (169, 168, 171, 166), (166, 171, 167, 170), (73, 128, 178, 175), (69, 126, 176, 173), (71, 127, 177, 174), (129, 73, 175, 179), (128, 71, 174, 178), (127, 69, 173, 177), (173, 176, 179, 175), (126, 180, 129, 179, 176), (74, 129, 180, 15), (177, 173, 175, 178, 174), (15, 180, 126, 149)])
me_plane.use_remesh_preserve_volume = False
me_plane.use_remesh_preserve_attributes = False
me_plane.use_mirror_vertex_groups = False
me_plane.update()
me_plane_001 = bpy.data.meshes.new('Plane.001')
me_plane_001.from_pydata([(0.0, -0.04262, 1.167), (0.0, 0.05079, 2.426), (0.3867, 0.07263, 2.465), (0.8513, -0.1456, 1.663), (0.5613, 0.09906, 2.096), (0.0, -0.07623, 2.733), (0.0, -0.2154, 2.004), (0.0, 0.006127, 2.972), (0.282, 0.04754, 2.549), (0.0, -0.1099, 3.082), (0.0, -0.004919, 4.01), (0.2425, -0.04529, 1.164), (0.3801, 0.004182, 0.2063), (0.388, -0.004436, 0.1206), (0.4506, -0.1836, 0.001401), (0.3408, 0.1159, 0.004501), (0.3452, -0.006591, 0.6882), (0.4241, -0.07968, 0.06893), (0.3515, 0.03746, 0.6042), (0.3301, -0.05334, 0.8478), (0.0, -0.1201, 1.743), (0.8396, -0.1624, 1.618), (0.8429, -0.2524, 1.533), (0.9042, -0.267, 1.489), (0.9343, -0.2322, 1.469), (0.9367, -0.1893, 1.479), (0.9301, -0.1479, 1.487), (0.8962, -0.282, 1.326), (0.9051, -0.2368, 1.311), (0.8927, -0.1875, 1.322), (0.9051, -0.1526, 1.358), (0.8163, -0.2656, 1.378), (0.826, -0.2916, 1.437), (0.8327, -0.2785, 1.472), (0.9239, -0.2789, 1.436), (0.914, -0.2805, 1.379), (0.9311, -0.2282, 1.426), (0.9288, -0.2353, 1.37), (0.9442, -0.1844, 1.433), (0.925, -0.186, 1.379), (0.9288, -0.1495, 1.448), (0.9288, -0.151, 1.408), (0.6411, 0.03175, 1.977), (0.0, 0.2499, 1.539)], [(1, 8), (8, 2), (42, 3), (2, 4), (1, 5), (20, 6), (5, 7), (6, 1), (7, 9), (9, 10), (11, 0), (19, 11), (13, 12), (17, 13), (13, 15), (18, 16), (14, 17), (12, 18), (16, 19), (0, 20), (3, 21), (21, 23), (21, 24), (21, 25), (21, 26), (35, 27), (37, 28), (39, 29), (41, 30), (32, 31), (33, 32), (22, 33), (21, 22), (23, 34), (34, 35), (24, 36), (36, 37), (25, 38), (38, 39), (26, 40), (40, 41), (4, 42), (0, 43)], [])
me_plane_001.use_remesh_preserve_volume = False
me_plane_001.use_remesh_preserve_attributes = False
me_plane_001.use_mirror_vertex_groups = False
me_plane_001.update()

# ---- objects
ob_character_jacket = bpy.data.objects.new('Character Jacket', me_plane_008)
ob_character_head = bpy.data.objects.new('Character Head', me_plane_006)
ob_character_hands = bpy.data.objects.new('Character Hands', me_plane_005)
ob_character_boots = bpy.data.objects.new('Character Boots', me_plane_004)
ob_character_pants = bpy.data.objects.new('Character Pants', me_plane_003)
ob_character_shirt = bpy.data.objects.new('Character Shirt', me_plane)
ob_lamp = bpy.data.objects.new('Lamp', light_lamp)
ob_camera = bpy.data.objects.new('Camera', cam_camera)
ob_camera_001 = bpy.data.objects.new('Camera.001', cam_camera_001)
ob_lamp_001 = bpy.data.objects.new('Lamp.001', light_lamp_001)
ob_backup1 = bpy.data.objects.new('Backup1', me_plane_001)

# ---- transforms, parenting, visibility, modifiers, constraints
ob_character_jacket.location = (0.0, 0.0, 0.0)
ob_character_jacket.lineart.crease_threshold = 0.0
_m = ob_character_jacket.modifiers.new('Mirror', 'MIRROR')
_m.use_clip = True
_m = ob_character_jacket.modifiers.new('Subsurf', 'SUBSURF')
_m.uv_smooth = 'PRESERVE_CORNERS'
_m.quality = 2
_m.levels = 0
_m.show_only_control_edges = False
ob_character_head.location = (0.0, 0.0, 0.0)
ob_character_head.lineart.crease_threshold = 0.0
_m = ob_character_head.modifiers.new('Mirror', 'MIRROR')
_m.use_clip = True
_m = ob_character_head.modifiers.new('Subsurf', 'SUBSURF')
_m.uv_smooth = 'PRESERVE_CORNERS'
_m.quality = 2
_m.levels = 0
_m.show_only_control_edges = False
ob_character_hands.location = (0.0, -0.06133, 0.01403)
ob_character_hands.lineart.crease_threshold = 0.0
_m = ob_character_hands.modifiers.new('Mirror', 'MIRROR')
_m.use_clip = True
_m = ob_character_hands.modifiers.new('Subsurf', 'SUBSURF')
_m.uv_smooth = 'PRESERVE_CORNERS'
_m.quality = 2
_m.levels = 0
_m.show_only_control_edges = False
ob_character_boots.location = (0.0, 0.0, 0.0)
ob_character_boots.lineart.crease_threshold = 0.0
_m = ob_character_boots.modifiers.new('Mirror', 'MIRROR')
_m.use_clip = True
_m = ob_character_boots.modifiers.new('Subsurf', 'SUBSURF')
_m.uv_smooth = 'PRESERVE_CORNERS'
_m.quality = 2
_m.levels = 0
_m.show_only_control_edges = False
ob_character_pants.location = (0.0, 0.0, 0.0)
ob_character_pants.lineart.crease_threshold = 0.0
_m = ob_character_pants.modifiers.new('Mirror', 'MIRROR')
_m.use_clip = True
_m = ob_character_pants.modifiers.new('Subsurf', 'SUBSURF')
_m.uv_smooth = 'PRESERVE_CORNERS'
_m.quality = 2
_m.levels = 0
_m.show_only_control_edges = False
ob_character_shirt.location = (0.0, 0.0, 0.0)
ob_character_shirt.lineart.crease_threshold = 0.0
_m = ob_character_shirt.modifiers.new('Mirror', 'MIRROR')
_m.use_clip = True
_m = ob_character_shirt.modifiers.new('Subsurf', 'SUBSURF')
_m.uv_smooth = 'PRESERVE_CORNERS'
_m.quality = 2
_m.levels = 0
_m.show_only_control_edges = False
ob_lamp.location = (4.076, 1.005, 5.904)
ob_lamp.rotation_euler = (0.6503, 0.05522, 1.866)
ob_lamp.lock_rotations_4d = False
ob_lamp.empty_display_type = 'ARROWS'
ob_lamp.color = (0.0, 0.0, 0.0, 0.0)
ob_lamp.lineart.crease_threshold = 0.0
ob_camera.location = (7.481, -6.508, 5.344)
ob_camera.rotation_euler = (1.109, 0.0, 0.8149)
ob_camera.lock_rotations_4d = False
ob_camera.empty_display_type = 'ARROWS'
ob_camera.color = (0.0, 0.0, 0.0, 0.0)
ob_camera.display_type = 'WIRE'
ob_camera.lineart.crease_threshold = 0.0
ob_camera_001.location = (7.481, -6.508, 5.344)
ob_camera_001.rotation_euler = (1.109, 0.0, 0.8149)
ob_camera_001.lock_rotations_4d = False
ob_camera_001.empty_display_type = 'ARROWS'
ob_camera_001.color = (0.0, 0.0, 0.0, 0.0)
ob_camera_001.display_type = 'WIRE'
ob_camera_001.lineart.crease_threshold = 0.0
ob_lamp_001.location = (4.076, 1.005, 5.904)
ob_lamp_001.rotation_euler = (0.6503, 0.05522, 1.866)
ob_lamp_001.lock_rotations_4d = False
ob_lamp_001.empty_display_type = 'ARROWS'
ob_lamp_001.color = (0.0, 0.0, 0.0, 0.0)
ob_lamp_001.lineart.crease_threshold = 0.0
ob_backup1.location = (0.0, 0.0, 0.0)
ob_backup1.lineart.crease_threshold = 0.0
_m = ob_backup1.modifiers.new('Mirror', 'MIRROR')
_m.use_clip = True
_m = ob_backup1.modifiers.new('Skin', 'SKIN')
_m.branch_smoothing = 0.4667
_m = ob_backup1.modifiers.new('Subsurf', 'SUBSURF')
_m.uv_smooth = 'PRESERVE_CORNERS'
_m.quality = 2
_m.levels = 2
_m.show_only_control_edges = False

# ---- collection membership
col_collection_1.objects.link(ob_character_jacket)
col_collection_1.objects.link(ob_character_head)
col_collection_1.objects.link(ob_character_hands)
col_collection_1.objects.link(ob_character_boots)
col_collection_1.objects.link(ob_character_pants)
col_collection_1.objects.link(ob_character_shirt)
col_collection_11.objects.link(ob_lamp)
col_collection_11.objects.link(ob_camera)
col_collection_20.objects.link(ob_camera_001)
col_collection_20.objects.link(ob_lamp_001)
col_collection_20.objects.link(ob_backup1)

# ---- scene / render settings (as saved in the file)
scene.camera = ob_camera
scene.frame_start = 1; scene.frame_end = 250; scene.frame_set(0)
scene.render.engine = 'BLENDER_EEVEE_NEXT'
scene.render.resolution_percentage = 50
scene.render.dither_intensity = 0.0
scene.cycles.use_denoising = False
scene.cycles.samples = 128
scene.cycles.sampling_pattern = 'TABULATED_SOBOL'
scene.cycles.use_adaptive_sampling = False
scene.cycles.use_light_tree = False
scene.cycles.blur_glossy = 0.0
scene.cycles.sample_clamp_indirect = 0.0
scene.view_settings.view_transform = 'Standard'
bpy.context.view_layer.update()
